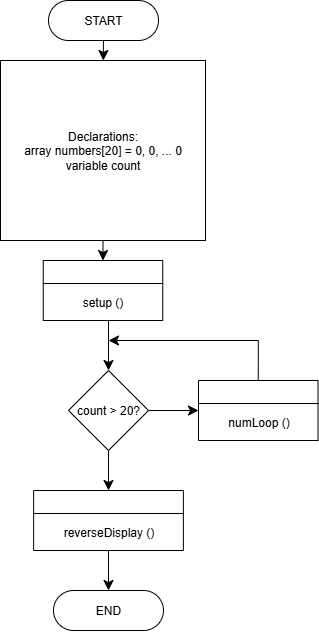

The diagram above was exported from draw.io. Its source (the exported page's mxGraphModel, read from the mxfile embedded in the PNG):
<mxGraphModel dx="510" dy="702" grid="1" gridSize="10" guides="1" tooltips="1" connect="1" arrows="1" fold="1" page="1" pageScale="1" pageWidth="850" pageHeight="1100" math="0" shadow="0">
  <root>
    <mxCell id="0" />
    <mxCell id="1" parent="0" />
    <mxCell id="lUSnRkhgUQgFKnCIPp8t-4" value="" style="edgeStyle=none;curved=1;rounded=0;orthogonalLoop=1;jettySize=auto;html=1;fontSize=12;startSize=8;endSize=8;" edge="1" parent="1" source="lUSnRkhgUQgFKnCIPp8t-2" target="lUSnRkhgUQgFKnCIPp8t-3">
      <mxGeometry relative="1" as="geometry" />
    </mxCell>
    <mxCell id="lUSnRkhgUQgFKnCIPp8t-2" value="START" style="rounded=1;whiteSpace=wrap;html=1;arcSize=50;" vertex="1" parent="1">
      <mxGeometry x="370" y="20" width="110" height="40" as="geometry" />
    </mxCell>
    <mxCell id="lUSnRkhgUQgFKnCIPp8t-23" style="edgeStyle=none;curved=1;rounded=0;orthogonalLoop=1;jettySize=auto;html=1;exitX=0.5;exitY=1;exitDx=0;exitDy=0;fontSize=12;startSize=8;endSize=8;" edge="1" parent="1" source="lUSnRkhgUQgFKnCIPp8t-3" target="lUSnRkhgUQgFKnCIPp8t-19">
      <mxGeometry relative="1" as="geometry" />
    </mxCell>
    <mxCell id="lUSnRkhgUQgFKnCIPp8t-3" value="Declarations:&lt;div&gt;array numbers[20] = 0, 0, ... 0&lt;br&gt;variable count&lt;/div&gt;" style="rounded=0;whiteSpace=wrap;html=1;" vertex="1" parent="1">
      <mxGeometry x="322" y="80" width="205" height="180" as="geometry" />
    </mxCell>
    <mxCell id="lUSnRkhgUQgFKnCIPp8t-24" value="" style="edgeStyle=none;curved=1;rounded=0;orthogonalLoop=1;jettySize=auto;html=1;fontSize=12;startSize=8;endSize=8;entryX=0;entryY=0.5;entryDx=0;entryDy=0;" edge="1" parent="1" source="lUSnRkhgUQgFKnCIPp8t-8" target="lUSnRkhgUQgFKnCIPp8t-10">
      <mxGeometry relative="1" as="geometry" />
    </mxCell>
    <mxCell id="lUSnRkhgUQgFKnCIPp8t-31" style="edgeStyle=none;curved=1;rounded=0;orthogonalLoop=1;jettySize=auto;html=1;exitX=0.5;exitY=1;exitDx=0;exitDy=0;entryX=0.5;entryY=0;entryDx=0;entryDy=0;fontSize=12;startSize=8;endSize=8;" edge="1" parent="1" source="lUSnRkhgUQgFKnCIPp8t-8" target="lUSnRkhgUQgFKnCIPp8t-29">
      <mxGeometry relative="1" as="geometry" />
    </mxCell>
    <mxCell id="lUSnRkhgUQgFKnCIPp8t-8" value="count &amp;gt; 20?" style="rhombus;whiteSpace=wrap;html=1;" vertex="1" parent="1">
      <mxGeometry x="390" y="390" width="80" height="80" as="geometry" />
    </mxCell>
    <mxCell id="lUSnRkhgUQgFKnCIPp8t-26" style="edgeStyle=orthogonalEdgeStyle;rounded=0;orthogonalLoop=1;jettySize=auto;html=1;exitX=0.5;exitY=0;exitDx=0;exitDy=0;fontSize=12;startSize=8;endSize=8;" edge="1" parent="1" source="lUSnRkhgUQgFKnCIPp8t-10">
      <mxGeometry relative="1" as="geometry">
        <mxPoint x="430" y="360" as="targetPoint" />
        <Array as="points">
          <mxPoint x="580" y="360" />
        </Array>
      </mxGeometry>
    </mxCell>
    <mxCell id="lUSnRkhgUQgFKnCIPp8t-10" value="" style="swimlane;whiteSpace=wrap;html=1;" vertex="1" parent="1">
      <mxGeometry x="520" y="400" width="119.5" height="60" as="geometry" />
    </mxCell>
    <mxCell id="lUSnRkhgUQgFKnCIPp8t-11" value="&lt;font style=&quot;font-size: 12px;&quot;&gt;numLoop ()&lt;/font&gt;" style="text;html=1;align=center;verticalAlign=middle;resizable=0;points=[];autosize=1;strokeColor=none;fillColor=none;fontSize=16;" vertex="1" parent="lUSnRkhgUQgFKnCIPp8t-10">
      <mxGeometry x="19.75" y="25" width="80" height="30" as="geometry" />
    </mxCell>
    <mxCell id="lUSnRkhgUQgFKnCIPp8t-25" style="edgeStyle=none;curved=1;rounded=0;orthogonalLoop=1;jettySize=auto;html=1;entryX=0.5;entryY=0;entryDx=0;entryDy=0;fontSize=12;startSize=8;endSize=8;" edge="1" parent="1" target="lUSnRkhgUQgFKnCIPp8t-8">
      <mxGeometry relative="1" as="geometry">
        <mxPoint x="430" y="340" as="sourcePoint" />
      </mxGeometry>
    </mxCell>
    <mxCell id="lUSnRkhgUQgFKnCIPp8t-19" value="" style="swimlane;whiteSpace=wrap;html=1;" vertex="1" parent="1">
      <mxGeometry x="364.75" y="280" width="119.5" height="60" as="geometry" />
    </mxCell>
    <mxCell id="lUSnRkhgUQgFKnCIPp8t-20" value="&lt;font style=&quot;font-size: 12px;&quot;&gt;setup ()&lt;/font&gt;" style="text;html=1;align=center;verticalAlign=middle;resizable=0;points=[];autosize=1;strokeColor=none;fillColor=none;fontSize=16;" vertex="1" parent="lUSnRkhgUQgFKnCIPp8t-19">
      <mxGeometry x="29.75" y="25" width="60" height="30" as="geometry" />
    </mxCell>
    <mxCell id="lUSnRkhgUQgFKnCIPp8t-27" value="END" style="rounded=1;whiteSpace=wrap;html=1;arcSize=50;" vertex="1" parent="1">
      <mxGeometry x="375" y="610" width="110" height="40" as="geometry" />
    </mxCell>
    <mxCell id="lUSnRkhgUQgFKnCIPp8t-32" style="edgeStyle=none;curved=1;rounded=0;orthogonalLoop=1;jettySize=auto;html=1;exitX=0.5;exitY=1;exitDx=0;exitDy=0;entryX=0.5;entryY=0;entryDx=0;entryDy=0;fontSize=12;startSize=8;endSize=8;" edge="1" parent="1" source="lUSnRkhgUQgFKnCIPp8t-29" target="lUSnRkhgUQgFKnCIPp8t-27">
      <mxGeometry relative="1" as="geometry" />
    </mxCell>
    <mxCell id="lUSnRkhgUQgFKnCIPp8t-29" value="" style="swimlane;whiteSpace=wrap;html=1;" vertex="1" parent="1">
      <mxGeometry x="355.13" y="510" width="149.75" height="60" as="geometry" />
    </mxCell>
    <mxCell id="lUSnRkhgUQgFKnCIPp8t-30" value="&lt;font style=&quot;font-size: 12px;&quot;&gt;reverseDisplay ()&lt;/font&gt;" style="text;html=1;align=center;verticalAlign=middle;resizable=0;points=[];autosize=1;strokeColor=none;fillColor=none;fontSize=16;" vertex="1" parent="lUSnRkhgUQgFKnCIPp8t-29">
      <mxGeometry x="19.880000000000003" y="25" width="110" height="30" as="geometry" />
    </mxCell>
  </root>
</mxGraphModel>